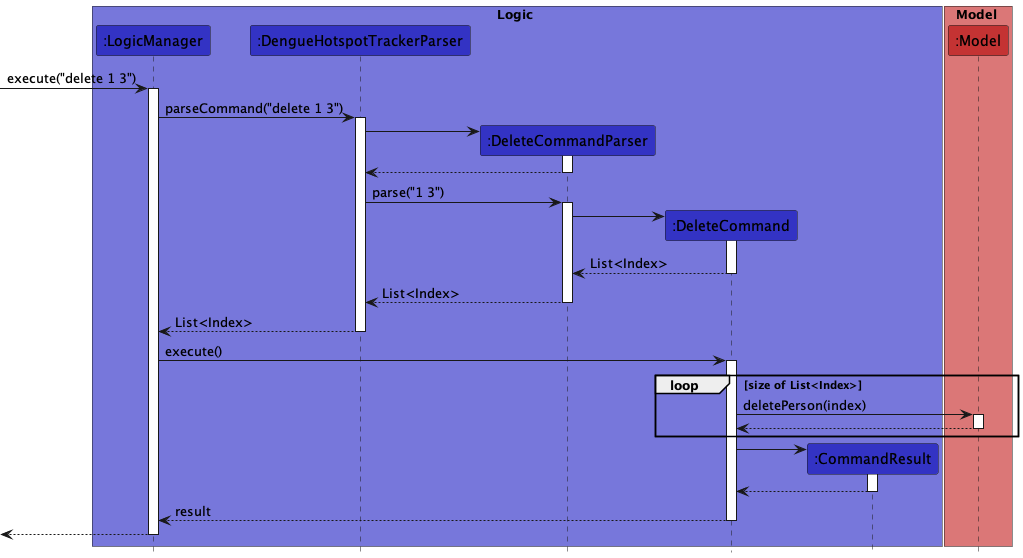

The diagram above was rendered by PlantUML. Its source (embedded in the PNG):
@startuml
hide footbox

!define LOGIC_COLOR #3333C4
!define LOGIC_COLOR_T1 #7777DB
!define LOGIC_COLOR_T2 #5252CE
!define LOGIC_COLOR_T3 #1616B0
!define LOGIC_COLOR_T4 #101086
!define MODEL_COLOR #C43333
!define MODEL_COLOR_T1 #DB7777

box Logic LOGIC_COLOR_T1
participant ":LogicManager" as LogicManager LOGIC_COLOR
participant ":DengueHotspotTrackerParser" as DengueHotspotTrackerParser LOGIC_COLOR
participant ":DeleteCommandParser" as DeleteCommandParser LOGIC_COLOR
participant ":DeleteCommand" as DeleteCommand LOGIC_COLOR
participant ":CommandResult" as CommandResult LOGIC_COLOR
end box

box Model MODEL_COLOR_T1
participant ":Model" as Model MODEL_COLOR
end box

[-> LogicManager : execute("delete 1 3")
activate LogicManager

LogicManager -> DengueHotspotTrackerParser : parseCommand("delete 1 3")
activate DengueHotspotTrackerParser

create DeleteCommandParser
DengueHotspotTrackerParser -> DeleteCommandParser
activate DeleteCommandParser

DeleteCommandParser --> DengueHotspotTrackerParser
deactivate DeleteCommandParser

DengueHotspotTrackerParser -> DeleteCommandParser : parse("1 3")
activate DeleteCommandParser

create DeleteCommand
DeleteCommandParser -> DeleteCommand
activate DeleteCommand

DeleteCommand --> DeleteCommandParser : List<Index>
deactivate DeleteCommand

DeleteCommandParser --> DengueHotspotTrackerParser : List<Index>
deactivate DeleteCommandParser

DengueHotspotTrackerParser --> LogicManager : List<Index>
deactivate DengueHotspotTrackerParser

LogicManager -> DeleteCommand : execute()
activate DeleteCommand

loop size of List<Index>
DeleteCommand -> Model : deletePerson(index)
activate Model

Model --> DeleteCommand
deactivate Model
end

create CommandResult
DeleteCommand -> CommandResult
activate CommandResult

CommandResult --> DeleteCommand
deactivate CommandResult

DeleteCommand --> LogicManager : result
deactivate DeleteCommand

LogicManager -->[
deactivate LogicManager

@enduml